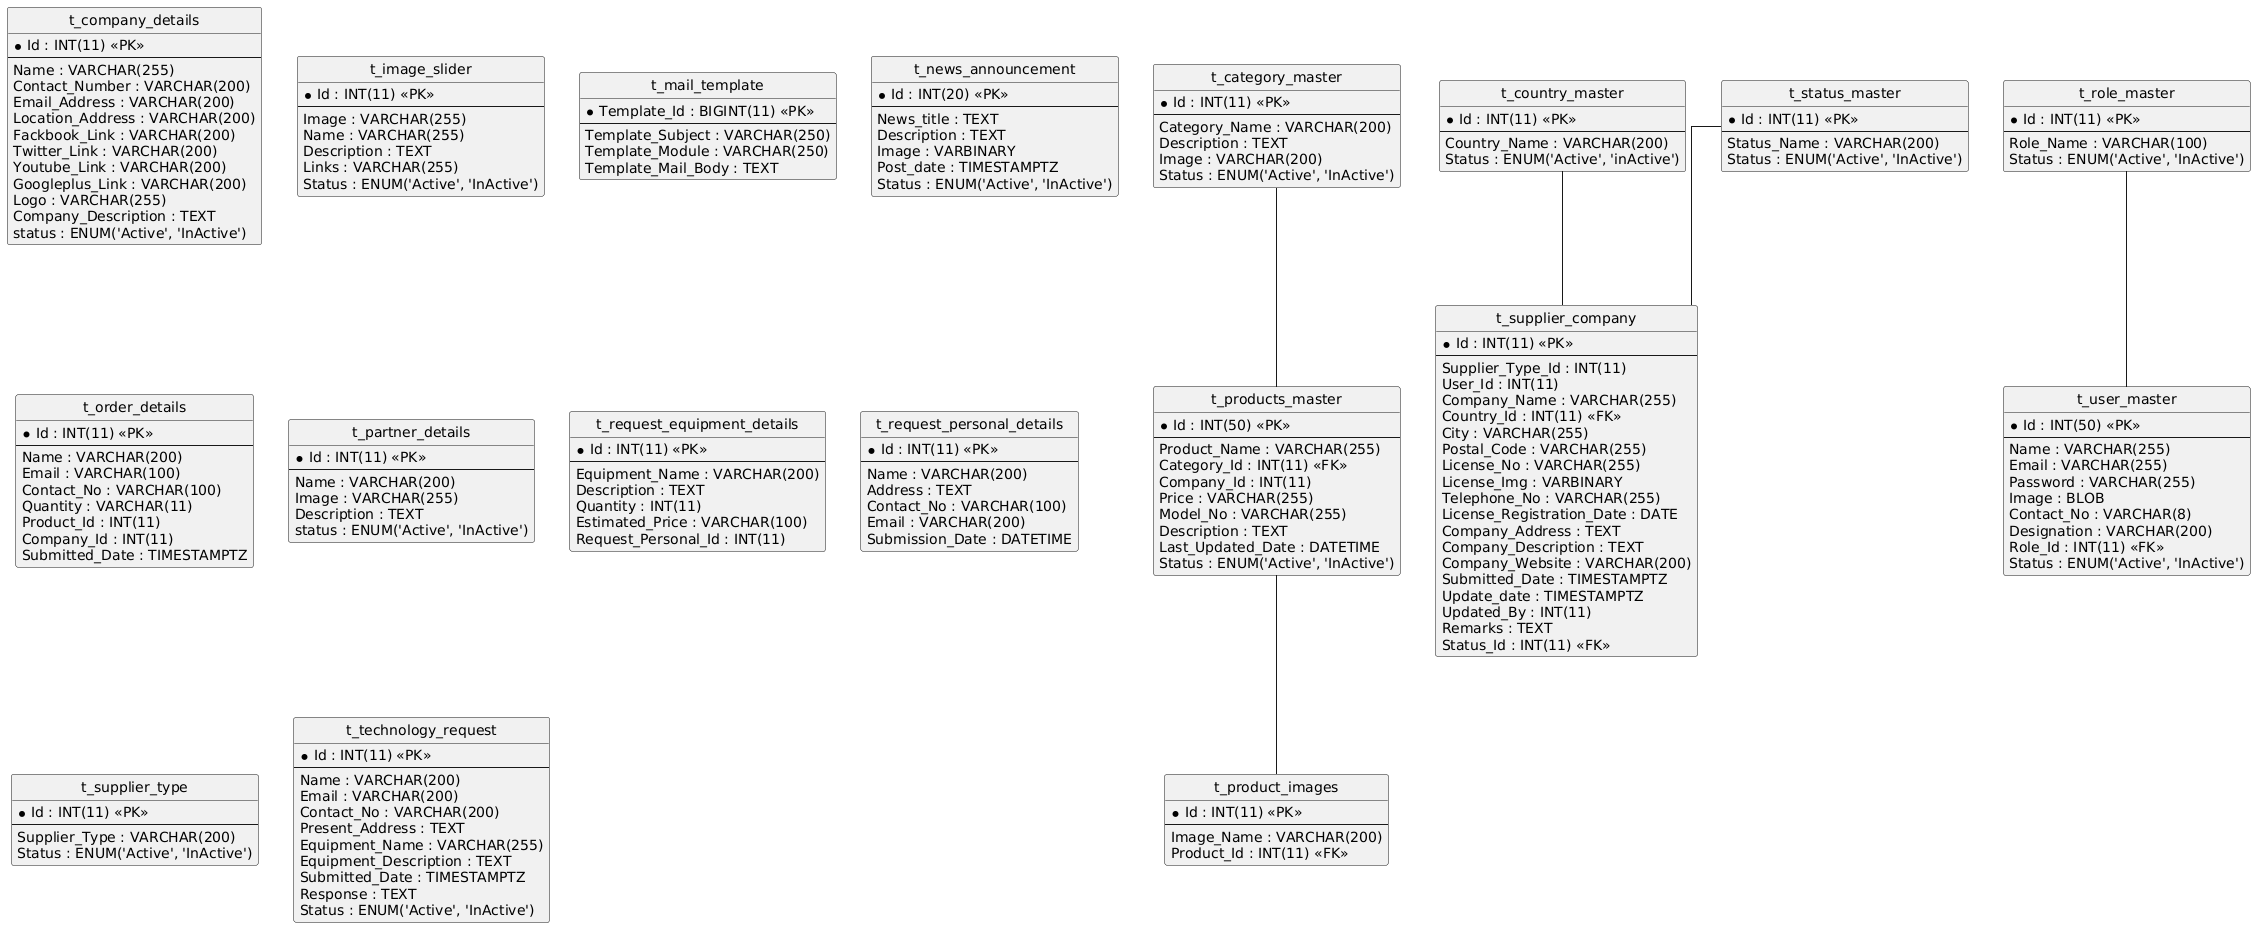

The diagram above was rendered by PlantUML. Its source (embedded in the PNG):
@startuml
hide circle
skinparam linetype ortho

entity "t_category_master" as t_category_master {
  * Id : INT(11) <<PK>>
  --
  Category_Name : VARCHAR(200)
  Description : TEXT
  Image : VARCHAR(200)
  Status : ENUM('Active', 'InActive')
}

entity "t_company_details" as t_company_details {
  * Id : INT(11) <<PK>>
  --
  Name : VARCHAR(255)
  Contact_Number : VARCHAR(200)
  Email_Address : VARCHAR(200)
  Location_Address : VARCHAR(200)
  Fackbook_Link : VARCHAR(200)
  Twitter_Link : VARCHAR(200)
  Youtube_Link : VARCHAR(200)
  Googleplus_Link : VARCHAR(200)
  Logo : VARCHAR(255)
  Company_Description : TEXT
  status : ENUM('Active', 'InActive')
}

entity "t_country_master" as t_country_master {
  * Id : INT(11) <<PK>>
  --
  Country_Name : VARCHAR(200)
  Status : ENUM('Active', 'inActive')
}

entity "t_image_slider" as t_image_slider {
  * Id : INT(11) <<PK>>
  --
  Image : VARCHAR(255)
  Name : VARCHAR(255)
  Description : TEXT
  Links : VARCHAR(255)
  Status : ENUM('Active', 'InActive')
}

entity "t_mail_template" as t_mail_template {
  * Template_Id : BIGINT(11) <<PK>>
  --
  Template_Subject : VARCHAR(250)
  Template_Module : VARCHAR(250)
  Template_Mail_Body : TEXT
}

entity "t_news_announcement" as t_news_announcement {
  * Id : INT(20) <<PK>>
  --
  News_title : TEXT
  Description : TEXT
  Image : VARBINARY
  Post_date : TIMESTAMPTZ
  Status : ENUM('Active', 'InActive')
}

entity "t_order_details" as t_order_details {
  * Id : INT(11) <<PK>>
  --
  Name : VARCHAR(200)
  Email : VARCHAR(100)
  Contact_No : VARCHAR(100)
  Quantity : VARCHAR(11)
  Product_Id : INT(11)
  Company_Id : INT(11)
  Submitted_Date : TIMESTAMPTZ
}

entity "t_partner_details" as t_partner_details {
  * Id : INT(11) <<PK>>
  --
  Name : VARCHAR(200)
  Image : VARCHAR(255)
  Description : TEXT
  status : ENUM('Active', 'InActive')
}

entity "t_product_images" as t_product_images {
  * Id : INT(11) <<PK>>
  --
  Image_Name : VARCHAR(200)
  Product_Id : INT(11) <<FK>>
}

entity "t_products_master" as t_products_master {
  * Id : INT(50) <<PK>>
  --
  Product_Name : VARCHAR(255)
  Category_Id : INT(11) <<FK>>
  Company_Id : INT(11)
  Price : VARCHAR(255)
  Model_No : VARCHAR(255)
  Description : TEXT
  Last_Updated_Date : DATETIME
  Status : ENUM('Active', 'InActive')
}

entity "t_request_equipment_details" as t_request_equipment_details {
  * Id : INT(11) <<PK>>
  --
  Equipment_Name : VARCHAR(200)
  Description : TEXT
  Quantity : INT(11)
  Estimated_Price : VARCHAR(100)
  Request_Personal_Id : INT(11)
}

entity "t_request_personal_details" as t_request_personal_details {
  * Id : INT(11) <<PK>>
  --
  Name : VARCHAR(200)
  Address : TEXT
  Contact_No : VARCHAR(100)
  Email : VARCHAR(200)
  Submission_Date : DATETIME
}

entity "t_role_master" as t_role_master {
  * Id : INT(11) <<PK>>
  --
  Role_Name : VARCHAR(100)
  Status : ENUM('Active', 'InActive')
}

entity "t_status_master" as t_status_master {
  * Id : INT(11) <<PK>>
  --
  Status_Name : VARCHAR(200)
  Status : ENUM('Active', 'InActive')
}

entity "t_supplier_company" as t_supplier_company {
  * Id : INT(11) <<PK>>
  --
  Supplier_Type_Id : INT(11)
  User_Id : INT(11)
  Company_Name : VARCHAR(255)
  Country_Id : INT(11) <<FK>>
  City : VARCHAR(255)
  Postal_Code : VARCHAR(255)
  License_No : VARCHAR(255)
  License_Img : VARBINARY
  Telephone_No : VARCHAR(255)
  License_Registration_Date : DATE
  Company_Address : TEXT
  Company_Description : TEXT
  Company_Website : VARCHAR(200)
  Submitted_Date : TIMESTAMPTZ
  Update_date : TIMESTAMPTZ
  Updated_By : INT(11)
  Remarks : TEXT
  Status_Id : INT(11) <<FK>>
}

entity "t_supplier_type" as t_supplier_type {
  * Id : INT(11) <<PK>>
  --
  Supplier_Type : VARCHAR(200)
  Status : ENUM('Active', 'InActive')
}

entity "t_technology_request" as t_technology_request {
  * Id : INT(11) <<PK>>
  --
  Name : VARCHAR(200)
  Email : VARCHAR(200)
  Contact_No : VARCHAR(200)
  Present_Address : TEXT
  Equipment_Name : VARCHAR(255)
  Equipment_Description : TEXT
  Submitted_Date : TIMESTAMPTZ
  Response : TEXT
  Status : ENUM('Active', 'InActive')
}

entity "t_user_master" as t_user_master {
  * Id : INT(50) <<PK>>
  --
  Name : VARCHAR(255)
  Email : VARCHAR(255)
  Password : VARCHAR(255)
  Image : BLOB
  Contact_No : VARCHAR(8)
  Designation : VARCHAR(200)
  Role_Id : INT(11) <<FK>>
  Status : ENUM('Active', 'InActive')
}

t_products_master -- t_product_images
t_category_master -- t_products_master
t_country_master -- t_supplier_company
t_status_master -- t_supplier_company
t_role_master -- t_user_master
@enduml